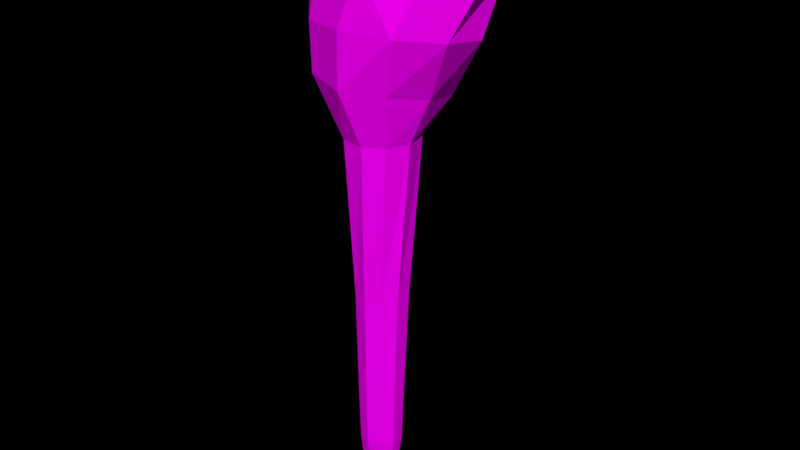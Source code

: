 # Source: Club_2_.blend  (saved by Blender 2.79.0; exported with 4.5.12 LTS)
import bpy
from mathutils import Matrix  # noqa: F401  (used for matrix-valued properties, if any)

bpy.ops.wm.read_factory_settings(use_empty=True)
scene = bpy.context.scene
scene.name = 'Scene'

# ---- collections
col_collection_1 = bpy.data.collections.new('Collection 1'); scene.collection.children.link(col_collection_1)

# ---- images (referenced by path relative to the original .blend; pixels are not part of the script)
import os
ASSET_DIR = os.environ.get("B2B_ASSET_DIR", "")  # directory of the original .blend (textures are referenced by path, not embedded)
HERE = os.path.dirname(os.path.abspath(__file__))  # packed textures are extracted next to this script under _unpacked/

def load_image(name, relpath, width, height, colorspace="sRGB"):
    """Load a texture the original file referenced (path relative to the .blend, or extracted next to this script)."""
    p = next((c for c in (os.path.join(HERE, relpath), os.path.join(ASSET_DIR, relpath)) if relpath and os.path.exists(c)), "")
    if p:
        img = bpy.data.images.load(p, check_existing=True)
        img.name = name
    else:  # same state as the original file: an image datablock whose file is absent (Cycles renders it pink)
        img = bpy.data.images.new(name, width, height)
        img.source = "FILE"
        img.filepath = "//" + (relpath or name)
    img.colorspace_settings.name = colorspace
    return img
img_colors_png_010 = load_image('colors.png.010', 'colors.png', 1024, 1024, 'sRGB')

# ---- materials (node trees are filled in below, after node groups)
mat_material_012 = bpy.data.materials.new('Material.012')
mat_material_012.alpha_threshold = 0.0
mat_material_012.roughness = 0.5

# ---- material node trees
mat_material_012.use_nodes = True; mat_material_012.node_tree.nodes.clear()
_N = mat_material_012.node_tree.nodes; _L = mat_material_012.node_tree.links
n0 = _N.new('ShaderNodeOutputMaterial'); n0.name = 'Material Output'; n0.location = (300, 300)
n1 = _N.new('ShaderNodeBsdfDiffuse'); n1.name = 'Diffuse BSDF'; n1.location = (10, 300)
n2 = _N.new('ShaderNodeTexImage'); n2.name = 'Image Texture'; n2.location = (-200, 308)
n2.width = 140
n2.image = img_colors_png_010
_L.new(n1.outputs[0], n0.inputs[0])
_L.new(n2.outputs[0], n1.inputs[0])
n0.is_active_output = True

# ---- world
world_world = bpy.data.worlds.new('World'); scene.world = world_world
world_world.color = (0.0, 0.0, 0.0)
world_world.use_sun_shadow = False
world_world.sun_shadow_jitter_overblur = 0.0
world_world.cycles.sampling_method = 'MANUAL'

# ---- meshes
me_cylinder_019 = bpy.data.meshes.new('Cylinder.019')
me_cylinder_019.from_pydata([(-0.001612, 0.125, -0.1736), (-0.001628, 0.07042, -0.1586), (0.1096, 0.08887, -0.1736), (0.07553, 0.04535, -0.1586), (0.1783, -0.005712, -0.1736), (0.1232, -0.02029, -0.1586), (0.1783, -0.1226, -0.1736), (0.1232, -0.1014, -0.1586), (0.1096, -0.2172, -0.1736), (0.07553, -0.1671, -0.1586), (-0.001612, -0.2533, -0.1736), (-0.001628, -0.1921, -0.1586), (-0.1128, -0.2172, -0.1736), (-0.07879, -0.1671, -0.1586), (-0.1815, -0.1226, -0.1736), (-0.1265, -0.1014, -0.1586), (-0.1815, -0.005712, -0.1736), (-0.1265, -0.02029, -0.1586), (-0.1128, 0.08887, -0.1736), (-0.07879, 0.04535, -0.1586), (-0.001786, 0.1944, 0.07994), (0.123, 0.1538, 0.07994), (0.2002, 0.04763, 0.07994), (0.2002, -0.08361, 0.07994), (0.123, -0.1898, 0.07994), (-0.001786, -0.2303, 0.07994), (-0.1266, -0.1898, 0.07994), (-0.2037, -0.08361, 0.07994), (-0.2037, 0.04763, 0.07994), (-0.1266, 0.1538, 0.07994), (-0.05701, 0.2718, 0.2666), (0.1222, 0.2495, 0.2666), (0.254, 0.1261, 0.2666), (0.2881, -0.05118, 0.2666), (0.2115, -0.2147, 0.2666), (0.05348, -0.3019, 0.2666), (-0.1257, -0.2796, 0.2666), (-0.2575, -0.1563, 0.2666), (-0.2917, 0.02104, 0.2666), (-0.2151, 0.1845, 0.2666), (0.02862, 0.7567, 0.3608), (0.3876, 0.6128, 0.3638), (0.6095, 0.3087, 0.3716), (0.6095, -0.06725, 0.3813), (0.3876, -0.3714, 0.3891), (0.02862, -0.4876, 0.3921), (-0.3304, -0.3714, 0.3891), (-0.5522, -0.06725, 0.3813), (-0.5522, 0.3087, 0.3716), (-0.3304, 0.6128, 0.3638), (-0.1331, 0.8151, 0.4279), (0.2788, 0.7937, 0.4279), (0.5907, 0.5719, 0.4279), (0.6833, 0.1689, 0.4279), (0.5214, -0.2116, 0.4435), (0.1897, -0.4609, 0.4577), (-0.2451, -0.3879, 0.4415), (-0.557, -0.1163, 0.4279), (-0.6496, 0.2867, 0.4279), (-0.4877, 0.6672, 0.4279), (-0.003216, 0.3105, 0.4987), (-0.001612, -0.02474, -0.1971), (0.06268, -0.04693, -0.1961), (0.1024, -0.105, -0.1934), (0.1024, -0.1769, -0.1902), (0.06268, -0.235, -0.1875), (-0.001612, -0.2572, -0.1865), (-0.0659, -0.235, -0.1875), (-0.1056, -0.1769, -0.1902), (-0.1056, -0.105, -0.1934), (-0.0659, -0.04693, -0.1961), (0.3084, 0.7089, 0.4664), (-0.003216, 0.7919, 0.4567), (0.501, 0.4738, 0.4793), (0.501, 0.1762, 0.4903), (0.3084, -0.06999, 0.4953), (-0.003216, -0.1709, 0.4925), (-0.3148, -0.08791, 0.4827), (-0.5074, 0.1472, 0.4699), (-0.5074, 0.4448, 0.4588), (-0.3148, 0.691, 0.4538), (-0.193, 0.5314, 0.2963), (0.07307, 0.4964, 0.299), (-0.5136, -0.1091, 0.3249), (-0.5544, 0.1743, 0.3131), (0.279, -0.3009, 0.3258), (-0.01373, -0.4525, 0.3294), (0.3703, 0.3092, 0.307), (-0.4278, 0.4268, 0.3047), (-0.333, -0.357, 0.3336), (0.4257, -0.009939, 0.3172), (-0.166, 0.01014, -0.1127), (-0.166, -0.09666, -0.1127), (-0.1032, -0.1831, -0.1127), (-0.001634, -0.2161, -0.1127), (0.09994, -0.1831, -0.1127), (-0.1664, 0.01044, -0.1107), (-0.1664, -0.09662, -0.1107), (-0.1035, -0.1832, -0.1107), (-0.001634, -0.2163, -0.1107), (0.1002, -0.1832, -0.1107), (-0.1682, 0.01182, -0.1016), (-0.1682, -0.09644, -0.1016), (-0.1046, -0.184, -0.1016), (-0.001634, -0.2175, -0.1016), (0.1013, -0.184, -0.1016), (-0.1686, 0.01212, -0.09959), (-0.1686, -0.0964, -0.09959), (-0.1048, -0.1842, -0.09959), (-0.001634, -0.2177, -0.09959), (0.1016, -0.1842, -0.09959), (-0.1711, 0.01394, -0.0876), (-0.1711, -0.09616, -0.0876), (-0.1063, -0.1852, -0.0876), (-0.001634, -0.2193, -0.0876), (0.1031, -0.1852, -0.0876), (-0.1715, 0.01425, -0.08558), (-0.1715, -0.09612, -0.08558), (-0.1066, -0.1854, -0.08558), (-0.001634, -0.2195, -0.08558), (0.1033, -0.1854, -0.08558), (-0.1735, 0.01577, -0.07559), (-0.1735, -0.09592, -0.07559), (-0.1079, -0.1863, -0.07559), (-0.001634, -0.2208, -0.07559), (0.1046, -0.1863, -0.07559), (-0.1739, 0.01607, -0.07357), (-0.1739, -0.09588, -0.07357), (-0.1081, -0.1865, -0.07357), (-0.001634, -0.2211, -0.07357), (0.1048, -0.1865, -0.07357), (-0.176, 0.01766, -0.06313), (-0.176, -0.09567, -0.06313), (-0.1094, -0.1874, -0.06313), (-0.001634, -0.2224, -0.06313), (0.1062, -0.1874, -0.06313), (-0.159, 0.007006, -0.1227), (-0.159, -0.09526, -0.1227), (-0.0989, -0.178, -0.1227), (-0.001636, -0.2096, -0.1227), (0.09563, -0.178, -0.1227), (0.1554, -0.09515, -0.1227), (0.1624, -0.09654, -0.1127), (-0.001636, 0.121, -0.1227), (-0.001634, 0.1292, -0.1127), (0.1554, 0.006903, -0.1227), (0.1624, 0.01003, -0.1127), (-0.103, 0.09625, -0.1127), (0.09972, 0.09625, -0.1127), (-0.1044, 0.0991, -0.1016), (-0.1032, 0.09676, -0.1107), (0.1011, 0.09909, -0.1016), (0.09997, 0.09676, -0.1107), (-0.001634, 0.1298, -0.1107), (0.1628, 0.01033, -0.1107), (0.1628, -0.0965, -0.1107), (0.1646, -0.09632, -0.1016), (-0.001634, 0.1325, -0.1016), (0.1646, 0.0117, -0.1016), (-0.1061, 0.1027, -0.0876), (-0.1046, 0.09962, -0.09959), (0.1029, 0.1027, -0.0876), (0.1014, 0.09962, -0.09959), (-0.001634, 0.1331, -0.09959), (0.165, 0.01201, -0.09959), (0.165, -0.09628, -0.09959), (0.1674, -0.09604, -0.0876), (-0.001634, 0.1367, -0.0876), (0.1674, 0.01383, -0.0876), (-0.1076, 0.1058, -0.07559), (-0.1064, 0.1032, -0.08558), (0.1044, 0.1058, -0.07559), (0.1031, 0.1032, -0.08558), (-0.001634, 0.1373, -0.08558), (0.1678, 0.01413, -0.08558), (0.1678, -0.096, -0.08558), (0.1699, -0.09581, -0.07559), (-0.001634, 0.1403, -0.07559), (0.1699, 0.01565, -0.07559), (-0.1092, 0.109, -0.06313), (-0.1079, 0.1063, -0.07357), (0.1059, 0.109, -0.06313), (0.1046, 0.1063, -0.07357), (-0.001634, 0.1409, -0.07357), (0.1703, 0.01595, -0.07357), (0.1703, -0.09577, -0.07357), (0.1724, -0.09556, -0.06313), (-0.001634, 0.144, -0.06313), (0.1724, 0.01753, -0.06313), (-0.09869, 0.08946, -0.1227), (0.09542, 0.08946, -0.1227), (-0.1556, 0.004656, -0.1254), (-0.1556, -0.09541, -0.1254), (-0.09681, -0.1764, -0.1254), (-0.001636, -0.2073, -0.1254), (0.09354, -0.1764, -0.1254), (-0.09662, 0.08536, -0.1254), (0.09335, 0.08536, -0.1254), (0.152, -0.09531, -0.1254), (-0.001636, 0.1162, -0.1254), (0.152, 0.004561, -0.1254), (-0.09285, 0.07662, -0.1331), (0.08959, 0.07662, -0.1331), (-0.1495, -0.0009038, -0.1331), (-0.1495, -0.09697, -0.1331), (-0.093, -0.1747, -0.1331), (-0.001633, -0.2044, -0.1331), (0.08973, -0.1747, -0.1331), (0.146, -0.09689, -0.1331), (-0.001633, 0.1063, -0.1331), (0.146, -0.0009779, -0.1331), (-0.09092, 0.07303, -0.135), (0.08765, 0.07303, -0.135), (-0.1463, -0.002855, -0.135), (-0.1463, -0.09688, -0.135), (-0.09105, -0.1729, -0.135), (-0.001633, -0.202, -0.135), (0.08779, -0.1729, -0.135), (0.1428, -0.0968, -0.135), (-0.001633, 0.102, -0.135), (0.1428, -0.002923, -0.135), (-0.08719, 0.06468, -0.1419), (0.08393, 0.06468, -0.1419), (-0.1402, -0.00805, -0.1419), (-0.1402, -0.09811, -0.1419), (-0.08729, -0.171, -0.1419), (-0.001632, -0.1988, -0.1419), (0.08402, -0.171, -0.1419), (0.1368, -0.09806, -0.1419), (-0.001632, 0.09248, -0.1419), (0.1368, -0.008098, -0.1419)], [], [(0, 1, 3, 2), (2, 3, 5, 4), (4, 5, 7, 6), (6, 7, 9, 8), (8, 9, 11, 10), (10, 11, 13, 12), (12, 13, 15, 14), (14, 15, 17, 16), (179, 131, 28, 29), (16, 17, 19, 18), (18, 19, 1, 0), (10, 12, 67, 66), (24, 23, 33, 34), (131, 132, 27, 28), (132, 133, 26, 27), (133, 134, 25, 26), (134, 135, 24, 25), (135, 186, 23, 24), (181, 187, 20, 21), (186, 188, 22, 23), (188, 181, 21, 22), (187, 179, 29, 20), (82, 81, 40, 41), (21, 20, 30, 31), (28, 27, 37, 38), (25, 24, 34, 35), (22, 21, 31, 32), (29, 28, 38, 39), (26, 25, 35, 36), (23, 22, 32, 33), (20, 29, 39, 30), (27, 26, 36, 37), (48, 47, 57, 58), (84, 83, 47, 48), (86, 85, 44, 45), (87, 82, 41, 42), (88, 84, 48, 49), (89, 86, 45, 46), (90, 87, 42, 43), (81, 88, 49, 40), (83, 89, 46, 47), (85, 90, 43, 44), (55, 54, 75, 76), (45, 44, 54, 55), (42, 41, 51, 52), (49, 48, 58, 59), (46, 45, 55, 56), (43, 42, 52, 53), (40, 49, 59, 50), (47, 46, 56, 57), (44, 43, 53, 54), (41, 40, 50, 51), (52, 51, 71, 73), (59, 58, 79, 80), (56, 55, 76, 77), (53, 52, 73, 74), (50, 59, 80, 72), (57, 56, 77, 78), (54, 53, 74, 75), (51, 50, 72, 71), (58, 57, 78, 79), (61, 62, 63, 64, 65, 66, 67, 68, 69, 70), (8, 10, 66, 65), (6, 8, 65, 64), (0, 2, 62, 61), (4, 6, 64, 63), (2, 4, 63, 62), (18, 0, 61, 70), (16, 18, 70, 69), (14, 16, 69, 68), (12, 14, 68, 67), (60, 71, 72), (60, 73, 71), (60, 74, 73), (60, 75, 74), (60, 76, 75), (60, 77, 76), (60, 78, 77), (60, 79, 78), (60, 80, 79), (60, 72, 80), (34, 33, 90, 85), (37, 36, 89, 83), (30, 39, 88, 81), (33, 32, 87, 90), (36, 35, 86, 89), (39, 38, 84, 88), (32, 31, 82, 87), (35, 34, 85, 86), (38, 37, 83, 84), (31, 30, 81, 82), (144, 147, 150, 153), (146, 148, 152, 154), (142, 146, 154, 155), (148, 144, 153, 152), (95, 142, 155, 100), (94, 95, 100, 99), (93, 94, 99, 98), (92, 93, 98, 97), (91, 92, 97, 96), (147, 91, 96, 150), (157, 149, 160, 163), (158, 151, 162, 164), (156, 158, 164, 165), (151, 157, 163, 162), (105, 156, 165, 110), (104, 105, 110, 109), (103, 104, 109, 108), (102, 103, 108, 107), (101, 102, 107, 106), (149, 101, 106, 160), (167, 159, 170, 173), (168, 161, 172, 174), (166, 168, 174, 175), (161, 167, 173, 172), (115, 166, 175, 120), (114, 115, 120, 119), (113, 114, 119, 118), (112, 113, 118, 117), (111, 112, 117, 116), (159, 111, 116, 170), (177, 169, 180, 183), (178, 171, 182, 184), (176, 178, 184, 185), (171, 177, 183, 182), (125, 176, 185, 130), (124, 125, 130, 129), (123, 124, 129, 128), (122, 123, 128, 127), (121, 122, 127, 126), (169, 121, 126, 180), (196, 191, 136, 189), (191, 192, 137, 136), (192, 193, 138, 137), (193, 194, 139, 138), (194, 195, 140, 139), (195, 198, 141, 140), (197, 199, 143, 190), (198, 200, 145, 141), (200, 197, 190, 145), (199, 196, 189, 143), (143, 189, 147, 144), (145, 190, 148, 146), (141, 145, 146, 142), (190, 143, 144, 148), (140, 141, 142, 95), (139, 140, 95, 94), (138, 139, 94, 93), (137, 138, 93, 92), (136, 137, 92, 91), (189, 136, 91, 147), (153, 150, 149, 157), (154, 152, 151, 158), (155, 154, 158, 156), (152, 153, 157, 151), (100, 155, 156, 105), (99, 100, 105, 104), (98, 99, 104, 103), (97, 98, 103, 102), (96, 97, 102, 101), (150, 96, 101, 149), (163, 160, 159, 167), (164, 162, 161, 168), (165, 164, 168, 166), (162, 163, 167, 161), (110, 165, 166, 115), (109, 110, 115, 114), (108, 109, 114, 113), (107, 108, 113, 112), (106, 107, 112, 111), (160, 106, 111, 159), (173, 170, 169, 177), (174, 172, 171, 178), (175, 174, 178, 176), (172, 173, 177, 171), (120, 175, 176, 125), (119, 120, 125, 124), (118, 119, 124, 123), (117, 118, 123, 122), (116, 117, 122, 121), (170, 116, 121, 169), (183, 180, 179, 187), (184, 182, 181, 188), (185, 184, 188, 186), (182, 183, 187, 181), (130, 185, 186, 135), (129, 130, 135, 134), (128, 129, 134, 133), (127, 128, 133, 132), (126, 127, 132, 131), (180, 126, 131, 179), (209, 201, 196, 199), (210, 202, 197, 200), (208, 210, 200, 198), (202, 209, 199, 197), (207, 208, 198, 195), (206, 207, 195, 194), (205, 206, 194, 193), (204, 205, 193, 192), (203, 204, 192, 191), (201, 203, 191, 196), (211, 213, 203, 201), (213, 214, 204, 203), (214, 215, 205, 204), (215, 216, 206, 205), (216, 217, 207, 206), (217, 218, 208, 207), (212, 219, 209, 202), (218, 220, 210, 208), (220, 212, 202, 210), (219, 211, 201, 209), (229, 221, 211, 219), (230, 222, 212, 220), (228, 230, 220, 218), (222, 229, 219, 212), (227, 228, 218, 217), (226, 227, 217, 216), (225, 226, 216, 215), (224, 225, 215, 214), (223, 224, 214, 213), (221, 223, 213, 211), (19, 17, 223, 221), (17, 15, 224, 223), (15, 13, 225, 224), (13, 11, 226, 225), (11, 9, 227, 226), (9, 7, 228, 227), (3, 1, 229, 222), (7, 5, 230, 228), (5, 3, 222, 230), (1, 19, 221, 229)])
_uv = me_cylinder_019.uv_layers.new(name='UVMap')
_uv.uv.foreach_set('vector', [0.2311, 0.7656, 0.2314, 0.7659, 0.2312, 0.7658, 0.2309, 0.7657, 0.2309, 0.7657, 0.2312, 0.7658, 0.2306, 0.7656, 0.2306, 0.7655, 0.2306, 0.7655, 0.2306, 0.7656, 0.2299, 0.7651, 0.2301, 0.765, 0.2301, 0.765, 0.2299, 0.7651, 0.2294, 0.7647, 0.2296, 0.7647, 0.2296, 0.7647, 0.2294, 0.7647, 0.2292, 0.7647, 0.2294, 0.765, 0.2294, 0.765, 0.2292, 0.7647, 0.2294, 0.765, 0.2296, 0.7654, 0.2296, 0.7654, 0.2294, 0.765, 0.23, 0.7652, 0.2301, 0.7654, 0.2301, 0.7654, 0.23, 0.7652, 0.2307, 0.7655, 0.2306, 0.7653, 0.234, 0.7762, 0.2316, 0.78, 0.2321, 0.7732, 0.2343, 0.772, 0.2306, 0.7653, 0.2307, 0.7655, 0.2312, 0.7658, 0.2309, 0.7655, 0.2309, 0.7655, 0.2312, 0.7658, 0.2314, 0.7659, 0.2311, 0.7656, 0.2294, 0.765, 0.2296, 0.7654, 0.2297, 0.7655, 0.2296, 0.765, 0.2267, 0.7587, 0.2293, 0.7581, 0.2307, 0.7667, 0.2271, 0.7636, 0.2316, 0.78, 0.2289, 0.7786, 0.2294, 0.7719, 0.2321, 0.7732, 0.2289, 0.7786, 0.2266, 0.7725, 0.2268, 0.7682, 0.2294, 0.7719, 0.2266, 0.7725, 0.2257, 0.7632, 0.2254, 0.7628, 0.2268, 0.7682, 0.2257, 0.7632, 0.2267, 0.7549, 0.2267, 0.7587, 0.2254, 0.7628, 0.2267, 0.7549, 0.2291, 0.751, 0.2293, 0.7581, 0.2267, 0.7587, 0.2341, 0.7577, 0.2351, 0.767, 0.2353, 0.7671, 0.2343, 0.7627, 0.2291, 0.751, 0.2318, 0.7522, 0.232, 0.7597, 0.2293, 0.7581, 0.2318, 0.7522, 0.2341, 0.7577, 0.2343, 0.7627, 0.232, 0.7597, 0.2351, 0.767, 0.234, 0.7762, 0.2343, 0.772, 0.2353, 0.7671, 0.2391, 0.7743, 0.2443, 0.7718, 0.2522, 0.7788, 0.2372, 0.7642, 0.2343, 0.7627, 0.2353, 0.7671, 0.239, 0.7704, 0.2372, 0.7715, 0.2321, 0.7732, 0.2294, 0.7719, 0.2289, 0.7656, 0.232, 0.7681, 0.2254, 0.7628, 0.2267, 0.7587, 0.2271, 0.7636, 0.2225, 0.7609, 0.232, 0.7597, 0.2343, 0.7627, 0.2372, 0.7715, 0.2337, 0.7695, 0.2343, 0.772, 0.2321, 0.7732, 0.232, 0.7681, 0.2351, 0.7679, 0.2268, 0.7682, 0.2254, 0.7628, 0.2225, 0.7609, 0.2249, 0.7616, 0.2293, 0.7581, 0.232, 0.7597, 0.2337, 0.7695, 0.2307, 0.7667, 0.2353, 0.7671, 0.2343, 0.772, 0.2351, 0.7679, 0.239, 0.7704, 0.2294, 0.7719, 0.2268, 0.7682, 0.2249, 0.7616, 0.2289, 0.7656, 0.2333, 0.773, 0.2304, 0.7723, 0.2293, 0.7728, 0.2325, 0.7743, 0.2324, 0.7689, 0.2294, 0.7668, 0.2304, 0.7723, 0.2333, 0.773, 0.2179, 0.7573, 0.2271, 0.7615, 0.2253, 0.7513, 0.2114, 0.7547, 0.2341, 0.7691, 0.2391, 0.7743, 0.2372, 0.7642, 0.2335, 0.7641, 0.2356, 0.7685, 0.2324, 0.7689, 0.2333, 0.773, 0.237, 0.7762, 0.2236, 0.7614, 0.2179, 0.7573, 0.2114, 0.7547, 0.2261, 0.7695, 0.231, 0.7672, 0.2341, 0.7691, 0.2335, 0.7641, 0.2305, 0.7633, 0.2443, 0.7718, 0.2356, 0.7685, 0.237, 0.7762, 0.2522, 0.7788, 0.2294, 0.7668, 0.2236, 0.7614, 0.2261, 0.7695, 0.2304, 0.7723, 0.2271, 0.7615, 0.231, 0.7672, 0.2305, 0.7633, 0.2253, 0.7513, 0.2297, 0.7574, 0.2283, 0.7654, 0.2305, 0.7617, 0.2297, 0.7623, 0.2114, 0.7547, 0.2253, 0.7513, 0.2283, 0.7654, 0.2189, 0.7574, 0.2335, 0.7641, 0.2372, 0.7642, 0.2409, 0.7631, 0.235, 0.7627, 0.237, 0.7762, 0.2333, 0.773, 0.2325, 0.7743, 0.2356, 0.7769, 0.2261, 0.7695, 0.2114, 0.7547, 0.2189, 0.7574, 0.2238, 0.7621, 0.2305, 0.7633, 0.2335, 0.7641, 0.235, 0.7627, 0.2319, 0.7622, 0.2522, 0.7788, 0.237, 0.7762, 0.2356, 0.7769, 0.2432, 0.7807, 0.2304, 0.7723, 0.2261, 0.7695, 0.2238, 0.7621, 0.2293, 0.7728, 0.2253, 0.7513, 0.2305, 0.7633, 0.2319, 0.7622, 0.2283, 0.7654, 0.2372, 0.7642, 0.2522, 0.7788, 0.2432, 0.7807, 0.2409, 0.7631, 0.235, 0.7627, 0.2409, 0.7631, 0.2379, 0.7628, 0.2347, 0.7622, 0.2356, 0.7769, 0.2325, 0.7743, 0.2341, 0.7741, 0.2373, 0.7771, 0.2238, 0.7621, 0.2297, 0.7574, 0.2297, 0.7623, 0.2296, 0.7669, 0.2319, 0.7622, 0.235, 0.7627, 0.2347, 0.7622, 0.2323, 0.7623, 0.2432, 0.7807, 0.2356, 0.7769, 0.2373, 0.7771, 0.2395, 0.7704, 0.2293, 0.7728, 0.2238, 0.7621, 0.2296, 0.7669, 0.2317, 0.7711, 0.2283, 0.7654, 0.2319, 0.7622, 0.2323, 0.7623, 0.2305, 0.7617, 0.2409, 0.7631, 0.2432, 0.7807, 0.2395, 0.7704, 0.2379, 0.7628, 0.2325, 0.7743, 0.2293, 0.7728, 0.2317, 0.7711, 0.2341, 0.7741, 0.2307, 0.7655, 0.2306, 0.7651, 0.2303, 0.7646, 0.23, 0.7646, 0.2297, 0.7647, 0.2296, 0.765, 0.2297, 0.7655, 0.23, 0.7658, 0.2303, 0.7661, 0.2306, 0.7658, 0.2296, 0.7647, 0.2294, 0.765, 0.2296, 0.765, 0.2297, 0.7647, 0.2301, 0.765, 0.2296, 0.7647, 0.2297, 0.7647, 0.23, 0.7646, 0.2311, 0.7656, 0.2309, 0.7657, 0.2306, 0.7651, 0.2307, 0.7655, 0.2306, 0.7655, 0.2301, 0.765, 0.23, 0.7646, 0.2303, 0.7646, 0.2309, 0.7657, 0.2306, 0.7655, 0.2303, 0.7646, 0.2306, 0.7651, 0.2309, 0.7655, 0.2311, 0.7656, 0.2307, 0.7655, 0.2306, 0.7658, 0.2306, 0.7653, 0.2309, 0.7655, 0.2306, 0.7658, 0.2303, 0.7661, 0.2301, 0.7654, 0.2306, 0.7653, 0.2303, 0.7661, 0.23, 0.7658, 0.2296, 0.7654, 0.2301, 0.7654, 0.23, 0.7658, 0.2297, 0.7655, 0.2338, 0.767, 0.2379, 0.7628, 0.2395, 0.7704, 0.2338, 0.767, 0.2347, 0.7622, 0.2379, 0.7628, 0.2338, 0.767, 0.2323, 0.7623, 0.2347, 0.7622, 0.2338, 0.767, 0.2305, 0.7617, 0.2323, 0.7623, 0.2338, 0.767, 0.2297, 0.7623, 0.2305, 0.7617, 0.2338, 0.767, 0.2296, 0.7669, 0.2297, 0.7623, 0.2338, 0.767, 0.2317, 0.7711, 0.2296, 0.7669, 0.2338, 0.767, 0.2341, 0.7741, 0.2317, 0.7711, 0.2338, 0.767, 0.2373, 0.7771, 0.2341, 0.7741, 0.2338, 0.767, 0.2395, 0.7704, 0.2373, 0.7771, 0.2271, 0.7636, 0.2307, 0.7667, 0.231, 0.7672, 0.2271, 0.7615, 0.2289, 0.7656, 0.2249, 0.7616, 0.2236, 0.7614, 0.2294, 0.7668, 0.239, 0.7704, 0.2351, 0.7679, 0.2356, 0.7685, 0.2443, 0.7718, 0.2307, 0.7667, 0.2337, 0.7695, 0.2341, 0.7691, 0.231, 0.7672, 0.2249, 0.7616, 0.2225, 0.7609, 0.2179, 0.7573, 0.2236, 0.7614, 0.2351, 0.7679, 0.232, 0.7681, 0.2324, 0.7689, 0.2356, 0.7685, 0.2337, 0.7695, 0.2372, 0.7715, 0.2391, 0.7743, 0.2341, 0.7691, 0.2225, 0.7609, 0.2271, 0.7636, 0.2271, 0.7615, 0.2179, 0.7573, 0.232, 0.7681, 0.2289, 0.7656, 0.2294, 0.7668, 0.2324, 0.7689, 0.2372, 0.7715, 0.239, 0.7704, 0.2443, 0.7718, 0.2391, 0.7743, 0.2321, 0.7661, 0.2318, 0.7678, 0.232, 0.7689, 0.2325, 0.7662, 0.2308, 0.7631, 0.2317, 0.7643, 0.232, 0.7634, 0.2309, 0.7616, 0.2298, 0.7626, 0.2308, 0.7631, 0.2309, 0.7616, 0.2297, 0.761, 0.2317, 0.7643, 0.2321, 0.7661, 0.2325, 0.7662, 0.232, 0.7634, 0.2288, 0.7629, 0.2298, 0.7626, 0.2297, 0.761, 0.2286, 0.7619, 0.2285, 0.7644, 0.2288, 0.7629, 0.2286, 0.7619, 0.2281, 0.7642, 0.2289, 0.7662, 0.2285, 0.7644, 0.2281, 0.7642, 0.2286, 0.7671, 0.2298, 0.7676, 0.2289, 0.7662, 0.2286, 0.7671, 0.2297, 0.7691, 0.2309, 0.7682, 0.2298, 0.7676, 0.2297, 0.7691, 0.231, 0.7698, 0.2318, 0.7678, 0.2309, 0.7682, 0.231, 0.7698, 0.232, 0.7689, 0.2329, 0.7664, 0.2323, 0.7699, 0.2326, 0.7711, 0.2333, 0.7665, 0.2311, 0.7604, 0.2323, 0.7626, 0.2326, 0.7617, 0.2312, 0.7588, 0.2296, 0.7597, 0.2311, 0.7604, 0.2312, 0.7588, 0.2295, 0.7581, 0.2323, 0.7626, 0.2329, 0.7664, 0.2333, 0.7665, 0.2326, 0.7617, 0.2283, 0.7609, 0.2296, 0.7597, 0.2295, 0.7581, 0.228, 0.7598, 0.2278, 0.7641, 0.2283, 0.7609, 0.228, 0.7598, 0.2274, 0.764, 0.2283, 0.7678, 0.2278, 0.7641, 0.2274, 0.764, 0.228, 0.7687, 0.2296, 0.7704, 0.2283, 0.7678, 0.228, 0.7687, 0.2294, 0.7719, 0.231, 0.7712, 0.2296, 0.7704, 0.2294, 0.7719, 0.2311, 0.7728, 0.2323, 0.7699, 0.231, 0.7712, 0.2311, 0.7728, 0.2326, 0.7711, 0.2336, 0.7666, 0.2329, 0.7719, 0.2332, 0.7732, 0.234, 0.7667, 0.2313, 0.7577, 0.2329, 0.761, 0.2332, 0.76, 0.2314, 0.7561, 0.2294, 0.7569, 0.2313, 0.7577, 0.2314, 0.7561, 0.2293, 0.7552, 0.2329, 0.761, 0.2336, 0.7666, 0.234, 0.7667, 0.2332, 0.76, 0.2278, 0.759, 0.2294, 0.7569, 0.2293, 0.7552, 0.2275, 0.7578, 0.2271, 0.7638, 0.2278, 0.759, 0.2275, 0.7578, 0.2267, 0.7637, 0.2277, 0.7693, 0.2271, 0.7638, 0.2267, 0.7637, 0.2274, 0.7702, 0.2293, 0.773, 0.2277, 0.7693, 0.2274, 0.7702, 0.2292, 0.7746, 0.2312, 0.774, 0.2293, 0.773, 0.2292, 0.7746, 0.2313, 0.7758, 0.2329, 0.7719, 0.2312, 0.774, 0.2313, 0.7758, 0.2332, 0.7732, 0.2343, 0.7668, 0.2334, 0.7741, 0.2337, 0.7753, 0.2347, 0.7669, 0.2315, 0.755, 0.2335, 0.7593, 0.2338, 0.7583, 0.2317, 0.7533, 0.2292, 0.754, 0.2315, 0.755, 0.2317, 0.7533, 0.2291, 0.7522, 0.2335, 0.7593, 0.2343, 0.7668, 0.2347, 0.7669, 0.2338, 0.7583, 0.2272, 0.7569, 0.2292, 0.754, 0.2291, 0.7522, 0.2269, 0.7557, 0.2264, 0.7635, 0.2272, 0.7569, 0.2269, 0.7557, 0.226, 0.7634, 0.2272, 0.7709, 0.2264, 0.7635, 0.226, 0.7634, 0.2268, 0.7718, 0.2291, 0.7758, 0.2272, 0.7709, 0.2268, 0.7718, 0.229, 0.7775, 0.2314, 0.777, 0.2291, 0.7758, 0.229, 0.7775, 0.2315, 0.7788, 0.2334, 0.7741, 0.2314, 0.777, 0.2315, 0.7788, 0.2337, 0.7753, 0.2314, 0.7663, 0.2307, 0.7662, 0.2308, 0.7668, 0.2315, 0.7668, 0.2307, 0.7662, 0.23, 0.7658, 0.2299, 0.7664, 0.2308, 0.7668, 0.23, 0.7658, 0.2293, 0.7653, 0.2291, 0.7656, 0.2299, 0.7664, 0.2293, 0.7653, 0.229, 0.7646, 0.2288, 0.7645, 0.2291, 0.7656, 0.229, 0.7646, 0.2292, 0.7643, 0.2291, 0.7638, 0.2288, 0.7645, 0.2292, 0.7643, 0.2299, 0.7645, 0.2298, 0.7639, 0.2291, 0.7638, 0.2313, 0.7654, 0.2316, 0.7659, 0.2318, 0.766, 0.2315, 0.7651, 0.2299, 0.7645, 0.2307, 0.765, 0.2307, 0.7644, 0.2298, 0.7639, 0.2307, 0.765, 0.2313, 0.7654, 0.2315, 0.7651, 0.2307, 0.7644, 0.2316, 0.7659, 0.2314, 0.7663, 0.2315, 0.7668, 0.2318, 0.766, 0.5279, 0.9567, 0.5276, 0.9574, 0.5278, 0.9584, 0.5282, 0.9568, 0.5268, 0.9551, 0.5275, 0.9557, 0.5278, 0.955, 0.5269, 0.9538, 0.5259, 0.9546, 0.5268, 0.9551, 0.5269, 0.9538, 0.5258, 0.9532, 0.5275, 0.9557, 0.5279, 0.9567, 0.5282, 0.9568, 0.5278, 0.955, 0.5252, 0.9545, 0.5259, 0.9546, 0.5258, 0.9532, 0.5249, 0.9536, 0.5249, 0.9552, 0.5252, 0.9545, 0.5249, 0.9536, 0.5246, 0.955, 0.5252, 0.9562, 0.5249, 0.9552, 0.5246, 0.955, 0.525, 0.9569, 0.526, 0.957, 0.5252, 0.9562, 0.525, 0.9569, 0.5259, 0.9583, 0.5269, 0.9575, 0.526, 0.957, 0.5259, 0.9583, 0.527, 0.9589, 0.5276, 0.9574, 0.5269, 0.9575, 0.527, 0.9589, 0.5278, 0.9584, 0.5286, 0.9569, 0.5281, 0.9596, 0.5284, 0.9606, 0.529, 0.957, 0.527, 0.9523, 0.5281, 0.954, 0.5284, 0.9533, 0.5272, 0.951, 0.5257, 0.9517, 0.527, 0.9523, 0.5272, 0.951, 0.5257, 0.9503, 0.5281, 0.954, 0.5286, 0.9569, 0.529, 0.957, 0.5284, 0.9533, 0.5247, 0.9525, 0.5257, 0.9517, 0.5257, 0.9503, 0.5244, 0.9516, 0.5242, 0.9549, 0.5247, 0.9525, 0.5244, 0.9516, 0.5239, 0.9548, 0.5247, 0.9578, 0.5242, 0.9549, 0.5239, 0.9548, 0.5244, 0.9585, 0.5258, 0.9598, 0.5247, 0.9578, 0.5244, 0.9585, 0.5256, 0.961, 0.527, 0.9605, 0.5258, 0.9598, 0.5256, 0.961, 0.5271, 0.9618, 0.5281, 0.9596, 0.527, 0.9605, 0.5271, 0.9618, 0.5284, 0.9606, 0.5293, 0.9571, 0.5287, 0.9618, 0.5289, 0.9626, 0.5297, 0.9573, 0.5273, 0.9495, 0.5287, 0.9523, 0.529, 0.9517, 0.5274, 0.9484, 0.5256, 0.9487, 0.5273, 0.9495, 0.5274, 0.9484, 0.5255, 0.9476, 0.5287, 0.9523, 0.5293, 0.9571, 0.5297, 0.9573, 0.529, 0.9517, 0.5241, 0.9505, 0.5256, 0.9487, 0.5255, 0.9476, 0.5239, 0.9497, 0.5235, 0.9546, 0.5241, 0.9505, 0.5239, 0.9497, 0.5232, 0.9545, 0.5241, 0.9593, 0.5235, 0.9546, 0.5232, 0.9545, 0.5238, 0.96, 0.5255, 0.9626, 0.5241, 0.9593, 0.5238, 0.96, 0.5254, 0.9637, 0.5272, 0.9635, 0.5255, 0.9626, 0.5254, 0.9637, 0.5273, 0.9647, 0.5287, 0.9618, 0.5272, 0.9635, 0.5273, 0.9647, 0.5289, 0.9626, 0.5301, 0.9574, 0.5292, 0.9638, 0.5295, 0.9647, 0.5304, 0.9575, 0.5275, 0.9468, 0.5293, 0.9507, 0.5296, 0.95, 0.5276, 0.9456, 0.5254, 0.9459, 0.5275, 0.9468, 0.5276, 0.9456, 0.5253, 0.9446, 0.5293, 0.9507, 0.5301, 0.9574, 0.5304, 0.9575, 0.5296, 0.95, 0.5236, 0.9485, 0.5254, 0.9459, 0.5253, 0.9446, 0.5233, 0.9476, 0.5228, 0.9543, 0.5236, 0.9485, 0.5233, 0.9476, 0.5225, 0.9542, 0.5235, 0.9609, 0.5228, 0.9543, 0.5225, 0.9542, 0.5232, 0.9616, 0.5253, 0.9653, 0.5235, 0.9609, 0.5232, 0.9616, 0.5252, 0.9665, 0.5274, 0.9664, 0.5253, 0.9653, 0.5252, 0.9665, 0.5275, 0.9677, 0.5292, 0.9638, 0.5274, 0.9664, 0.5275, 0.9677, 0.5295, 0.9647, 0.5308, 0.9576, 0.5298, 0.966, 0.5301, 0.9669, 0.5312, 0.9577, 0.5278, 0.944, 0.5299, 0.949, 0.5302, 0.9484, 0.5279, 0.9429, 0.5252, 0.9429, 0.5278, 0.944, 0.5279, 0.9429, 0.5252, 0.9417, 0.5299, 0.949, 0.5308, 0.9576, 0.5312, 0.9577, 0.5302, 0.9484, 0.523, 0.9464, 0.5252, 0.9429, 0.5252, 0.9417, 0.5228, 0.9455, 0.5221, 0.954, 0.523, 0.9464, 0.5228, 0.9455, 0.5217, 0.9539, 0.5229, 0.9625, 0.5221, 0.954, 0.5217, 0.9539, 0.5227, 0.9632, 0.5251, 0.9682, 0.5229, 0.9625, 0.5227, 0.9632, 0.525, 0.9693, 0.5276, 0.9695, 0.5251, 0.9682, 0.525, 0.9693, 0.5277, 0.9707, 0.5298, 0.966, 0.5276, 0.9695, 0.5277, 0.9707, 0.5301, 0.9669, 0.5338, 0.9519, 0.5295, 0.946, 0.5302, 0.9452, 0.5349, 0.9516, 0.5294, 0.9653, 0.5338, 0.9593, 0.5349, 0.9595, 0.5301, 0.9659, 0.5223, 0.9675, 0.5294, 0.9653, 0.5301, 0.9659, 0.5225, 0.9683, 0.5338, 0.9593, 0.5338, 0.9519, 0.5349, 0.9516, 0.5349, 0.9595, 0.5153, 0.9653, 0.5223, 0.9675, 0.5225, 0.9683, 0.515, 0.966, 0.511, 0.9595, 0.5153, 0.9653, 0.515, 0.966, 0.5103, 0.9597, 0.5111, 0.9523, 0.511, 0.9595, 0.5103, 0.9597, 0.5105, 0.9519, 0.5154, 0.9463, 0.5111, 0.9523, 0.5105, 0.9519, 0.5151, 0.9455, 0.5224, 0.9438, 0.5154, 0.9463, 0.5151, 0.9455, 0.5226, 0.9429, 0.5295, 0.946, 0.5224, 0.9438, 0.5226, 0.9429, 0.5302, 0.9452, 0.2313, 0.766, 0.2307, 0.7657, 0.2307, 0.7659, 0.2313, 0.7661, 0.2307, 0.7657, 0.23, 0.7654, 0.23, 0.7655, 0.2307, 0.7659, 0.23, 0.7654, 0.2294, 0.765, 0.2294, 0.7651, 0.23, 0.7655, 0.2294, 0.765, 0.2291, 0.7646, 0.2291, 0.7646, 0.2294, 0.7651, 0.2291, 0.7646, 0.2293, 0.7646, 0.2293, 0.7645, 0.2291, 0.7646, 0.2293, 0.7646, 0.2299, 0.7649, 0.2299, 0.7648, 0.2293, 0.7645, 0.2312, 0.7657, 0.2315, 0.7659, 0.2315, 0.7659, 0.2312, 0.7656, 0.2299, 0.7649, 0.2306, 0.7654, 0.2306, 0.7653, 0.2299, 0.7648, 0.2306, 0.7654, 0.2312, 0.7657, 0.2312, 0.7656, 0.2306, 0.7653, 0.2315, 0.7659, 0.2313, 0.766, 0.2313, 0.7661, 0.2315, 0.7659, 0.557, 0.9513, 0.5528, 0.9458, 0.5535, 0.9451, 0.5579, 0.951, 0.5528, 0.9639, 0.5569, 0.9583, 0.5579, 0.9585, 0.5534, 0.9644, 0.5461, 0.9659, 0.5528, 0.9639, 0.5534, 0.9644, 0.5463, 0.9667, 0.5569, 0.9583, 0.557, 0.9513, 0.5579, 0.951, 0.5579, 0.9585, 0.5395, 0.9639, 0.5461, 0.9659, 0.5463, 0.9667, 0.5392, 0.9645, 0.5355, 0.9584, 0.5395, 0.9639, 0.5392, 0.9645, 0.5349, 0.9586, 0.5356, 0.9517, 0.5355, 0.9584, 0.5349, 0.9586, 0.535, 0.9513, 0.5396, 0.9461, 0.5356, 0.9517, 0.535, 0.9513, 0.5393, 0.9453, 0.5462, 0.9437, 0.5396, 0.9461, 0.5393, 0.9453, 0.5464, 0.9429, 0.5528, 0.9458, 0.5462, 0.9437, 0.5464, 0.9429, 0.5535, 0.9451, 0.2312, 0.7658, 0.2307, 0.7655, 0.2307, 0.7656, 0.2312, 0.7659, 0.2307, 0.7655, 0.23, 0.7652, 0.23, 0.7653, 0.2307, 0.7656, 0.23, 0.7652, 0.2294, 0.765, 0.2294, 0.765, 0.23, 0.7653, 0.2294, 0.765, 0.2292, 0.7647, 0.2291, 0.7646, 0.2294, 0.765, 0.2292, 0.7647, 0.2294, 0.7647, 0.2294, 0.7646, 0.2291, 0.7646, 0.2294, 0.7647, 0.2299, 0.7651, 0.2299, 0.765, 0.2294, 0.7646, 0.2312, 0.7658, 0.2314, 0.7659, 0.2314, 0.7659, 0.2312, 0.7657, 0.2299, 0.7651, 0.2306, 0.7656, 0.2306, 0.7655, 0.2299, 0.765, 0.2306, 0.7656, 0.2312, 0.7658, 0.2312, 0.7657, 0.2306, 0.7655, 0.2314, 0.7659, 0.2312, 0.7658, 0.2312, 0.7659, 0.2314, 0.7659])
me_cylinder_019.materials.append(mat_material_012)
me_cylinder_019.use_remesh_preserve_volume = False
me_cylinder_019.use_remesh_preserve_attributes = False
me_cylinder_019.use_mirror_vertex_groups = False
me_cylinder_019.update()

# ---- objects
ob_low_poly_club__2 = bpy.data.objects.new('Low-poly Club (2)', me_cylinder_019)

# ---- transforms, parenting, visibility, modifiers, constraints
ob_low_poly_club__2.location = (-3.234, -2.259, 0.5721)
ob_low_poly_club__2.scale = (0.1633, 0.1633, 1.124)
ob_low_poly_club__2.lineart.crease_threshold = 0.0

# ---- collection membership
col_collection_1.objects.link(ob_low_poly_club__2)

# ---- scene / render settings (as saved in the file)
scene.frame_start = 1; scene.frame_end = 250; scene.frame_set(1)
scene.render.engine = 'CYCLES'
scene.render.dither_intensity = 0.0
scene.cycles.use_denoising = False
scene.cycles.samples = 100
scene.cycles.sampling_pattern = 'TABULATED_SOBOL'
scene.cycles.use_adaptive_sampling = False
scene.cycles.use_light_tree = False
scene.cycles.blur_glossy = 0.0
scene.cycles.sample_clamp_indirect = 0.0
scene.view_settings.view_transform = 'Standard'
bpy.context.view_layer.update()

# ---- added for rendering (the .blend has no active camera and no usable light): camera, sun
cam_auto = bpy.data.cameras.new('AutoCamera')
cam_auto.lens = 50.0
cam_auto.sensor_width = 36.0
cam_auto.clip_end = 1000.0
ob_auto_camera = bpy.data.objects.new('AutoCamera', cam_auto)
scene.collection.objects.link(ob_auto_camera)
ob_auto_camera.location = (-2.45483, -3.16412, 1.36273)
ob_auto_camera.rotation_euler = (1.09748, -7.21219e-08, 0.694738)
scene.camera = ob_auto_camera
light_auto_sun = bpy.data.lights.new('AutoSun', 'SUN')
light_auto_sun.energy = 3.0
light_auto_sun.angle = 0.0523599
ob_auto_sun = bpy.data.objects.new('AutoSun', light_auto_sun)
scene.collection.objects.link(ob_auto_sun)
ob_auto_sun.rotation_euler = (0.872665, 0.174533, 0.523599)
bpy.context.view_layer.update()
